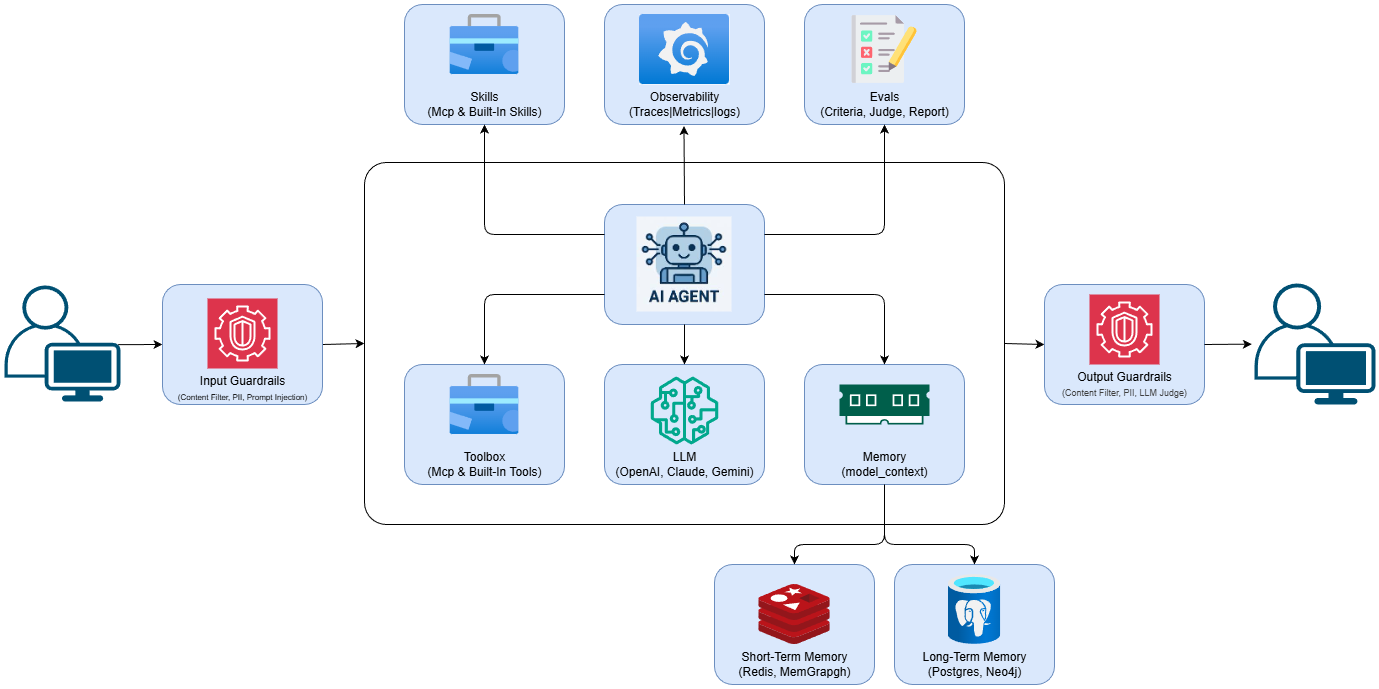

The diagram above was exported from draw.io. Its source (the exported page's mxGraphModel, read from the mxfile embedded in the PNG):
<mxGraphModel dx="2107" dy="779" grid="1" gridSize="10" guides="1" tooltips="1" connect="1" arrows="1" fold="1" page="1" pageScale="1" pageWidth="850" pageHeight="1100" background="#ffffff" math="0" shadow="0">
  <root>
    <mxCell id="0" />
    <mxCell id="1" parent="0" />
    <mxCell id="74" value="" style="rounded=1;whiteSpace=wrap;html=1;fillColor=#dae8fc;strokeColor=#6c8ebf;container=0;" parent="1" vertex="1">
      <mxGeometry x="600" y="80" width="160" height="120" as="geometry" />
    </mxCell>
    <mxCell id="69" style="edgeStyle=none;html=1;exitX=1;exitY=0.5;exitDx=0;exitDy=0;entryX=0;entryY=0.5;entryDx=0;entryDy=0;" parent="1" source="11" target="36" edge="1">
      <mxGeometry relative="1" as="geometry" />
    </mxCell>
    <mxCell id="11" value="" style="rounded=1;whiteSpace=wrap;html=1;fillColor=none;arcSize=6;" parent="1" vertex="1">
      <mxGeometry x="160" y="238" width="640" height="362" as="geometry" />
    </mxCell>
    <mxCell id="58" style="edgeStyle=none;html=1;exitX=0.98;exitY=0.51;exitDx=0;exitDy=0;exitPerimeter=0;entryX=0;entryY=0.5;entryDx=0;entryDy=0;" parent="1" source="12" target="32" edge="1">
      <mxGeometry relative="1" as="geometry" />
    </mxCell>
    <mxCell id="12" value="" style="points=[[0.35,0,0],[0.98,0.51,0],[1,0.71,0],[0.67,1,0],[0,0.795,0],[0,0.65,0]];verticalLabelPosition=bottom;sketch=0;html=1;verticalAlign=top;aspect=fixed;align=center;pointerEvents=1;shape=mxgraph.cisco19.user;fillColor=#005073;strokeColor=none;" parent="1" vertex="1">
      <mxGeometry x="-200" y="361" width="116" height="116" as="geometry" />
    </mxCell>
    <mxCell id="18" value="" style="group" parent="1" connectable="0" vertex="1">
      <mxGeometry x="600" y="440" width="160" height="120" as="geometry" />
    </mxCell>
    <mxCell id="15" value="" style="rounded=1;whiteSpace=wrap;html=1;fillColor=#dae8fc;strokeColor=#6c8ebf;" parent="18" vertex="1">
      <mxGeometry width="160" height="120" as="geometry" />
    </mxCell>
    <mxCell id="14" value="" style="sketch=0;pointerEvents=1;shadow=0;dashed=0;html=1;strokeColor=none;fillColor=#005F4B;labelPosition=center;verticalLabelPosition=bottom;verticalAlign=top;align=center;outlineConnect=0;shape=mxgraph.veeam2.ram;" parent="18" vertex="1">
      <mxGeometry x="35" y="20" width="90" height="40" as="geometry" />
    </mxCell>
    <mxCell id="17" value="Memory&lt;div&gt;(model_context)&lt;/div&gt;" style="text;html=1;align=center;verticalAlign=middle;resizable=0;points=[];autosize=1;strokeColor=none;fillColor=none;" parent="18" vertex="1">
      <mxGeometry x="25" y="80" width="110" height="40" as="geometry" />
    </mxCell>
    <mxCell id="19" value="" style="group" parent="1" connectable="0" vertex="1">
      <mxGeometry x="690" y="640" width="160" height="120" as="geometry" />
    </mxCell>
    <mxCell id="20" value="" style="rounded=1;whiteSpace=wrap;html=1;fillColor=#dae8fc;strokeColor=#6c8ebf;" parent="19" vertex="1">
      <mxGeometry width="160" height="120" as="geometry" />
    </mxCell>
    <mxCell id="2" value="" style="image;aspect=fixed;html=1;points=[];align=center;fontSize=12;image=img/lib/azure2/databases/Azure_Database_PostgreSQL_Server.svg;" parent="19" vertex="1">
      <mxGeometry x="53.75" y="10" width="52.5" height="70" as="geometry" />
    </mxCell>
    <mxCell id="64" value="Long-Term Memory&lt;div&gt;(Postgres, Neo4j)&lt;/div&gt;" style="text;html=1;align=center;verticalAlign=middle;resizable=0;points=[];autosize=1;strokeColor=none;fillColor=none;" parent="19" vertex="1">
      <mxGeometry x="15" y="80" width="130" height="40" as="geometry" />
    </mxCell>
    <mxCell id="23" value="" style="group" parent="1" connectable="0" vertex="1">
      <mxGeometry x="510" y="640" width="160" height="120" as="geometry" />
    </mxCell>
    <mxCell id="24" value="" style="rounded=1;whiteSpace=wrap;html=1;fillColor=#dae8fc;strokeColor=#6c8ebf;" parent="23" vertex="1">
      <mxGeometry width="160" height="120" as="geometry" />
    </mxCell>
    <mxCell id="3" value="" style="image;sketch=0;aspect=fixed;html=1;points=[];align=center;fontSize=12;image=img/lib/mscae/Cache_Redis_Product.svg;" parent="23" vertex="1">
      <mxGeometry x="44.29" y="20" width="71.42" height="60" as="geometry" />
    </mxCell>
    <mxCell id="63" value="Short-Term Memory&lt;div&gt;(Redis, MemGrapgh)&lt;/div&gt;" style="text;html=1;align=center;verticalAlign=middle;resizable=0;points=[];autosize=1;strokeColor=none;fillColor=none;" parent="23" vertex="1">
      <mxGeometry x="10" y="80" width="140" height="40" as="geometry" />
    </mxCell>
    <mxCell id="27" value="" style="group" parent="1" connectable="0" vertex="1">
      <mxGeometry x="200" y="440" width="160" height="120" as="geometry" />
    </mxCell>
    <mxCell id="28" value="" style="rounded=1;whiteSpace=wrap;html=1;fillColor=#dae8fc;strokeColor=#6c8ebf;" parent="27" vertex="1">
      <mxGeometry width="160" height="120" as="geometry" />
    </mxCell>
    <mxCell id="30" value="Toolbox&lt;div&gt;(Mcp &amp;amp; Built-In Tools)&lt;/div&gt;" style="text;html=1;align=center;verticalAlign=middle;resizable=0;points=[];autosize=1;strokeColor=none;fillColor=none;" parent="27" vertex="1">
      <mxGeometry x="10" y="80" width="140" height="40" as="geometry" />
    </mxCell>
    <mxCell id="4" value="" style="image;aspect=fixed;html=1;points=[];align=center;fontSize=12;image=img/lib/azure2/general/Toolbox.svg;" parent="27" vertex="1">
      <mxGeometry x="45.72" y="10" width="68.57" height="60" as="geometry" />
    </mxCell>
    <mxCell id="35" value="" style="group" parent="1" connectable="0" vertex="1">
      <mxGeometry x="840" y="360" width="160" height="120" as="geometry" />
    </mxCell>
    <mxCell id="36" value="" style="rounded=1;whiteSpace=wrap;html=1;fillColor=#dae8fc;strokeColor=#6c8ebf;" parent="35" vertex="1">
      <mxGeometry width="160" height="120" as="geometry" />
    </mxCell>
    <mxCell id="38" value="&lt;span style=&quot;color: rgb(0, 0, 0);&quot;&gt;Output Guardrails&lt;/span&gt;&lt;div style=&quot;color: rgb(63, 63, 63); scrollbar-color: rgb(226, 226, 226) rgb(251, 251, 251);&quot;&gt;&lt;font style=&quot;color: rgb(63, 63, 63); scrollbar-color: rgb(226, 226, 226) rgb(251, 251, 251); font-size: 9px;&quot;&gt;(Content Filter, PII, LLM Judge)&lt;/font&gt;&lt;/div&gt;" style="text;html=1;align=center;verticalAlign=middle;resizable=0;points=[];autosize=1;strokeColor=none;fillColor=none;" parent="35" vertex="1">
      <mxGeometry x="5" y="80" width="150" height="40" as="geometry" />
    </mxCell>
    <mxCell id="40" value="" style="sketch=0;points=[[0,0,0],[0.25,0,0],[0.5,0,0],[0.75,0,0],[1,0,0],[0,1,0],[0.25,1,0],[0.5,1,0],[0.75,1,0],[1,1,0],[0,0.25,0],[0,0.5,0],[0,0.75,0],[1,0.25,0],[1,0.5,0],[1,0.75,0]];outlineConnect=0;fontColor=#232F3E;fillColor=#DD344C;strokeColor=#ffffff;dashed=0;verticalLabelPosition=bottom;verticalAlign=top;align=center;html=1;fontSize=12;fontStyle=0;aspect=fixed;shape=mxgraph.aws4.resourceIcon;resIcon=mxgraph.aws4.guardduty;" parent="35" vertex="1">
      <mxGeometry x="45" y="10" width="70" height="70" as="geometry" />
    </mxCell>
    <mxCell id="41" value="" style="points=[[0.35,0,0],[0.98,0.51,0],[1,0.71,0],[0.67,1,0],[0,0.795,0],[0,0.65,0]];verticalLabelPosition=bottom;sketch=0;html=1;verticalAlign=top;aspect=fixed;align=center;pointerEvents=1;shape=mxgraph.cisco19.user;fillColor=#005073;strokeColor=none;" parent="1" vertex="1">
      <mxGeometry x="1050" y="359" width="121" height="121" as="geometry" />
    </mxCell>
    <mxCell id="43" value="" style="group" parent="1" connectable="0" vertex="1">
      <mxGeometry x="400" y="440" width="160" height="120" as="geometry" />
    </mxCell>
    <mxCell id="44" value="" style="rounded=1;whiteSpace=wrap;html=1;fillColor=#dae8fc;strokeColor=#6c8ebf;" parent="43" vertex="1">
      <mxGeometry width="160" height="120" as="geometry" />
    </mxCell>
    <mxCell id="45" value="LLM&lt;div&gt;(OpenAI, Claude, Gemini)&lt;/div&gt;" style="text;html=1;align=center;verticalAlign=middle;resizable=0;points=[];autosize=1;strokeColor=none;fillColor=none;" parent="43" vertex="1">
      <mxGeometry y="80" width="160" height="40" as="geometry" />
    </mxCell>
    <mxCell id="42" value="" style="sketch=0;outlineConnect=0;fontColor=#232F3E;gradientColor=none;fillColor=#01A88D;strokeColor=none;dashed=0;verticalLabelPosition=bottom;verticalAlign=top;align=center;html=1;fontSize=12;fontStyle=0;aspect=fixed;pointerEvents=1;shape=mxgraph.aws4.sagemaker_model;" parent="43" vertex="1">
      <mxGeometry x="46" y="12" width="68" height="68" as="geometry" />
    </mxCell>
    <mxCell id="52" value="" style="group" parent="1" connectable="0" vertex="1">
      <mxGeometry x="400" y="280" width="160" height="120" as="geometry" />
    </mxCell>
    <mxCell id="49" value="" style="rounded=1;whiteSpace=wrap;html=1;fillColor=#dae8fc;strokeColor=#6c8ebf;" parent="52" vertex="1">
      <mxGeometry width="160" height="120" as="geometry" />
    </mxCell>
    <mxCell id="47" value="" style="shape=image;verticalLabelPosition=bottom;labelBackgroundColor=default;verticalAlign=top;aspect=fixed;imageAspect=0;image=data:image/jpeg,(base64 omitted: 11476 chars);" parent="52" vertex="1">
      <mxGeometry x="32.5" y="12.5" width="95" height="95" as="geometry" />
    </mxCell>
    <mxCell id="59" style="edgeStyle=none;html=1;exitX=1;exitY=0.5;exitDx=0;exitDy=0;entryX=0;entryY=0.5;entryDx=0;entryDy=0;" parent="1" source="32" target="11" edge="1">
      <mxGeometry relative="1" as="geometry" />
    </mxCell>
    <mxCell id="60" value="" style="group" parent="1" connectable="0" vertex="1">
      <mxGeometry x="-42" y="360" width="160" height="124" as="geometry" />
    </mxCell>
    <mxCell id="32" value="" style="rounded=1;whiteSpace=wrap;html=1;fillColor=#dae8fc;strokeColor=#6c8ebf;" parent="60" vertex="1">
      <mxGeometry width="160" height="120" as="geometry" />
    </mxCell>
    <mxCell id="34" value="Input Guardrails&lt;div&gt;&lt;font style=&quot;font-size: 8px;&quot;&gt;(Content Filter, PII, Prompt Injection)&lt;/font&gt;&lt;/div&gt;" style="text;html=1;align=center;verticalAlign=middle;resizable=0;points=[];autosize=1;strokeColor=none;fillColor=none;" parent="60" vertex="1">
      <mxGeometry x="5" y="84" width="150" height="40" as="geometry" />
    </mxCell>
    <mxCell id="39" value="" style="sketch=0;points=[[0,0,0],[0.25,0,0],[0.5,0,0],[0.75,0,0],[1,0,0],[0,1,0],[0.25,1,0],[0.5,1,0],[0.75,1,0],[1,1,0],[0,0.25,0],[0,0.5,0],[0,0.75,0],[1,0.25,0],[1,0.5,0],[1,0.75,0]];outlineConnect=0;fontColor=#232F3E;fillColor=#DD344C;strokeColor=#ffffff;dashed=0;verticalLabelPosition=bottom;verticalAlign=top;align=center;html=1;fontSize=12;fontStyle=0;aspect=fixed;shape=mxgraph.aws4.resourceIcon;resIcon=mxgraph.aws4.guardduty;" parent="60" vertex="1">
      <mxGeometry x="45" y="14" width="70" height="70" as="geometry" />
    </mxCell>
    <mxCell id="61" value="" style="group" parent="1" connectable="0" vertex="1">
      <mxGeometry x="400" y="80" width="160" height="120" as="geometry" />
    </mxCell>
    <mxCell id="54" value="" style="rounded=1;whiteSpace=wrap;html=1;fillColor=#dae8fc;strokeColor=#6c8ebf;container=0;" parent="61" vertex="1">
      <mxGeometry width="160" height="120" as="geometry" />
    </mxCell>
    <mxCell id="55" value="Observability&lt;div&gt;(Traces|Metrics|logs)&lt;/div&gt;" style="text;html=1;align=center;verticalAlign=middle;resizable=0;points=[];autosize=1;strokeColor=none;fillColor=none;container=0;" parent="61" vertex="1">
      <mxGeometry x="15" y="80" width="130" height="40" as="geometry" />
    </mxCell>
    <mxCell id="57" value="" style="image;aspect=fixed;html=1;points=[];align=center;fontSize=12;image=img/lib/azure2/other/Grafana.svg;imageBackground=default;container=0;" parent="61" vertex="1">
      <mxGeometry x="34.920000000000016" y="10" width="90.15" height="70" as="geometry" />
    </mxCell>
    <mxCell id="65" style="edgeStyle=orthogonalEdgeStyle;html=1;exitX=0;exitY=0.75;exitDx=0;exitDy=0;entryX=0.5;entryY=0;entryDx=0;entryDy=0;" parent="1" source="49" target="28" edge="1">
      <mxGeometry relative="1" as="geometry" />
    </mxCell>
    <mxCell id="66" style="edgeStyle=none;html=1;exitX=0.5;exitY=1;exitDx=0;exitDy=0;entryX=0.5;entryY=0;entryDx=0;entryDy=0;" parent="1" source="49" target="44" edge="1">
      <mxGeometry relative="1" as="geometry" />
    </mxCell>
    <mxCell id="67" style="edgeStyle=orthogonalEdgeStyle;html=1;exitX=1;exitY=0.75;exitDx=0;exitDy=0;entryX=0.5;entryY=0;entryDx=0;entryDy=0;" parent="1" source="49" target="15" edge="1">
      <mxGeometry relative="1" as="geometry" />
    </mxCell>
    <mxCell id="68" style="edgeStyle=none;html=1;exitX=0.5;exitY=0;exitDx=0;exitDy=0;entryX=0.496;entryY=1.038;entryDx=0;entryDy=0;entryPerimeter=0;" parent="1" source="49" target="55" edge="1">
      <mxGeometry relative="1" as="geometry" />
    </mxCell>
    <mxCell id="70" style="edgeStyle=none;html=1;exitX=1;exitY=0.5;exitDx=0;exitDy=0;entryX=-0.022;entryY=0.501;entryDx=0;entryDy=0;entryPerimeter=0;" parent="1" source="36" target="41" edge="1">
      <mxGeometry relative="1" as="geometry" />
    </mxCell>
    <mxCell id="71" style="edgeStyle=orthogonalEdgeStyle;html=1;entryX=0.5;entryY=0;entryDx=0;entryDy=0;exitX=0.5;exitY=1;exitDx=0;exitDy=0;" parent="1" source="15" target="24" edge="1">
      <mxGeometry relative="1" as="geometry">
        <Array as="points">
          <mxPoint x="680" y="620" />
          <mxPoint x="590" y="620" />
        </Array>
        <mxPoint x="680" y="560" as="sourcePoint" />
      </mxGeometry>
    </mxCell>
    <mxCell id="72" style="edgeStyle=orthogonalEdgeStyle;html=1;exitX=0.5;exitY=1;exitDx=0;exitDy=0;entryX=0.5;entryY=0;entryDx=0;entryDy=0;" parent="1" source="15" target="20" edge="1">
      <mxGeometry relative="1" as="geometry">
        <Array as="points">
          <mxPoint x="680" y="620" />
          <mxPoint x="770" y="620" />
        </Array>
      </mxGeometry>
    </mxCell>
    <mxCell id="77" style="edgeStyle=orthogonalEdgeStyle;html=1;exitX=1;exitY=0.25;exitDx=0;exitDy=0;entryX=0.5;entryY=1;entryDx=0;entryDy=0;" parent="1" source="49" target="74" edge="1">
      <mxGeometry relative="1" as="geometry">
        <mxPoint x="690" y="220" as="targetPoint" />
      </mxGeometry>
    </mxCell>
    <mxCell id="75" value="&lt;div&gt;&lt;font color=&quot;#000000&quot;&gt;Evals&lt;/font&gt;&lt;/div&gt;&lt;div&gt;(Criteria, Judge, Report)&lt;/div&gt;" style="text;html=1;align=center;verticalAlign=middle;resizable=0;points=[];autosize=1;strokeColor=none;fillColor=none;container=0;" parent="1" vertex="1">
      <mxGeometry x="605" y="160" width="150" height="40" as="geometry" />
    </mxCell>
    <mxCell id="80" value="" style="shape=image;verticalLabelPosition=bottom;labelBackgroundColor=default;verticalAlign=top;aspect=fixed;imageAspect=0;image=data:image/svg+xml,(base64 omitted: 4368 chars);" parent="1" vertex="1">
      <mxGeometry x="645" y="90" width="70" height="70" as="geometry" />
    </mxCell>
    <mxCell id="81" value="" style="group" connectable="0" vertex="1" parent="1">
      <mxGeometry x="200" y="80" width="160" height="120" as="geometry" />
    </mxCell>
    <mxCell id="82" value="" style="rounded=1;whiteSpace=wrap;html=1;fillColor=#dae8fc;strokeColor=#6c8ebf;" vertex="1" parent="81">
      <mxGeometry width="160" height="120" as="geometry" />
    </mxCell>
    <mxCell id="83" value="Skills&lt;br&gt;&lt;div&gt;(Mcp &amp;amp; Built-In Skills)&lt;/div&gt;" style="text;html=1;align=center;verticalAlign=middle;resizable=0;points=[];autosize=1;strokeColor=none;fillColor=none;" vertex="1" parent="81">
      <mxGeometry x="10" y="80" width="140" height="40" as="geometry" />
    </mxCell>
    <mxCell id="84" value="" style="image;aspect=fixed;html=1;points=[];align=center;fontSize=12;image=img/lib/azure2/general/Toolbox.svg;" vertex="1" parent="81">
      <mxGeometry x="45.72" y="10" width="68.57" height="60" as="geometry" />
    </mxCell>
    <mxCell id="85" style="edgeStyle=orthogonalEdgeStyle;html=1;exitX=0;exitY=0.25;exitDx=0;exitDy=0;entryX=0.5;entryY=1;entryDx=0;entryDy=0;" edge="1" parent="1" source="49" target="82">
      <mxGeometry relative="1" as="geometry">
        <mxPoint x="280" y="210" as="targetPoint" />
      </mxGeometry>
    </mxCell>
  </root>
</mxGraphModel>